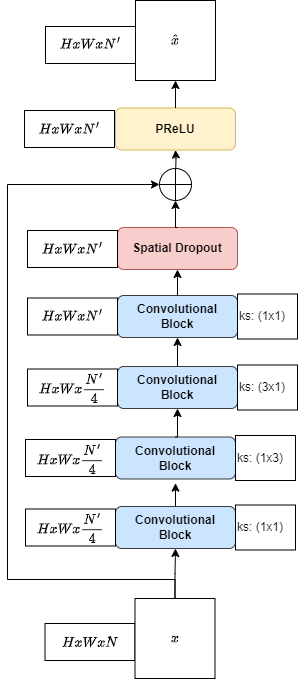

The diagram above was exported from draw.io. Its source (the exported page's mxGraphModel, read from the mxfile embedded in the PNG):
<mxGraphModel dx="1221" dy="823" grid="0" gridSize="10" guides="0" tooltips="1" connect="1" arrows="1" fold="1" page="1" pageScale="1" pageWidth="827" pageHeight="1169" math="1" shadow="0">
  <root>
    <mxCell id="0" />
    <mxCell id="1" parent="0" />
    <mxCell id="_hnpwobRSi7aHBUIMY0L-2" value="$$HxWxN$$" style="rounded=0;whiteSpace=wrap;html=1;" parent="1" vertex="1">
      <mxGeometry x="315.5" y="747.9999999999999" width="90" height="37" as="geometry" />
    </mxCell>
    <mxCell id="_hnpwobRSi7aHBUIMY0L-4" value="$$\hat{x}$$" style="whiteSpace=wrap;html=1;aspect=fixed;" parent="1" vertex="1">
      <mxGeometry x="406" y="125" width="80" height="80" as="geometry" />
    </mxCell>
    <mxCell id="_hnpwobRSi7aHBUIMY0L-5" value="" style="edgeStyle=orthogonalEdgeStyle;rounded=0;orthogonalLoop=1;jettySize=auto;html=1;exitX=0.5;exitY=0;exitDx=0;exitDy=0;entryX=0;entryY=0.5;entryDx=0;entryDy=0;" parent="1" source="_hnpwobRSi7aHBUIMY0L-7" target="_hnpwobRSi7aHBUIMY0L-10" edge="1">
      <mxGeometry relative="1" as="geometry">
        <mxPoint x="249" y="658" as="targetPoint" />
        <Array as="points">
          <mxPoint x="446" y="704" />
          <mxPoint x="278" y="704" />
          <mxPoint x="278" y="309" />
        </Array>
      </mxGeometry>
    </mxCell>
    <mxCell id="_hnpwobRSi7aHBUIMY0L-56" style="edgeStyle=orthogonalEdgeStyle;rounded=0;orthogonalLoop=1;jettySize=auto;html=1;exitX=0.5;exitY=0;exitDx=0;exitDy=0;" parent="1" source="_hnpwobRSi7aHBUIMY0L-7" target="_hnpwobRSi7aHBUIMY0L-21" edge="1">
      <mxGeometry relative="1" as="geometry" />
    </mxCell>
    <mxCell id="_hnpwobRSi7aHBUIMY0L-7" value="$$x$$" style="whiteSpace=wrap;html=1;aspect=fixed;" parent="1" vertex="1">
      <mxGeometry x="405.5" y="723" width="80" height="80" as="geometry" />
    </mxCell>
    <mxCell id="_hnpwobRSi7aHBUIMY0L-9" style="edgeStyle=orthogonalEdgeStyle;rounded=0;orthogonalLoop=1;jettySize=auto;html=1;exitX=0.5;exitY=0;exitDx=0;exitDy=0;" parent="1" target="_hnpwobRSi7aHBUIMY0L-43" edge="1">
      <mxGeometry relative="1" as="geometry">
        <mxPoint x="446" y="303" as="sourcePoint" />
      </mxGeometry>
    </mxCell>
    <mxCell id="_hnpwobRSi7aHBUIMY0L-10" value="" style="shape=orEllipse;perimeter=ellipsePerimeter;whiteSpace=wrap;html=1;backgroundOutline=1;aspect=fixed;" parent="1" vertex="1">
      <mxGeometry x="430" y="293" width="32" height="32" as="geometry" />
    </mxCell>
    <mxCell id="_hnpwobRSi7aHBUIMY0L-11" value="" style="group" parent="1" vertex="1" connectable="0">
      <mxGeometry x="296" y="560" width="270" height="45" as="geometry" />
    </mxCell>
    <mxCell id="_hnpwobRSi7aHBUIMY0L-12" value="Convolutional&lt;div&gt;Block&lt;/div&gt;" style="rounded=1;whiteSpace=wrap;html=1;fontStyle=1;fillColor=#cce5ff;strokeColor=#36393d;" parent="_hnpwobRSi7aHBUIMY0L-11" vertex="1">
      <mxGeometry x="90" y="1.5" width="120" height="42" as="geometry" />
    </mxCell>
    <mxCell id="_hnpwobRSi7aHBUIMY0L-13" value="$$HxWx\frac{N'}{4}$$" style="rounded=0;whiteSpace=wrap;html=1;" parent="_hnpwobRSi7aHBUIMY0L-11" vertex="1">
      <mxGeometry y="3.9999999999998863" width="90" height="37" as="geometry" />
    </mxCell>
    <mxCell id="_hnpwobRSi7aHBUIMY0L-14" value="ks: (1x3)" style="text;html=1;align=left;verticalAlign=middle;whiteSpace=wrap;rounded=0;strokeColor=default;" parent="_hnpwobRSi7aHBUIMY0L-11" vertex="1">
      <mxGeometry x="210" width="60" height="45" as="geometry" />
    </mxCell>
    <mxCell id="_hnpwobRSi7aHBUIMY0L-15" value="" style="group" parent="1" vertex="1" connectable="0">
      <mxGeometry x="298" y="489.5" width="270" height="45" as="geometry" />
    </mxCell>
    <mxCell id="_hnpwobRSi7aHBUIMY0L-16" value="Convolutional&lt;div&gt;Block&lt;/div&gt;" style="rounded=1;whiteSpace=wrap;html=1;fontStyle=1;fillColor=#cce5ff;strokeColor=#36393d;" parent="_hnpwobRSi7aHBUIMY0L-15" vertex="1">
      <mxGeometry x="90" y="1.5" width="120" height="42" as="geometry" />
    </mxCell>
    <mxCell id="_hnpwobRSi7aHBUIMY0L-17" value="$$HxWx\frac{N'}{4}$$" style="rounded=0;whiteSpace=wrap;html=1;" parent="_hnpwobRSi7aHBUIMY0L-15" vertex="1">
      <mxGeometry y="3.9999999999998863" width="90" height="37" as="geometry" />
    </mxCell>
    <mxCell id="_hnpwobRSi7aHBUIMY0L-18" value="ks: (3x1)" style="text;html=1;align=left;verticalAlign=middle;whiteSpace=wrap;rounded=0;strokeColor=default;" parent="_hnpwobRSi7aHBUIMY0L-15" vertex="1">
      <mxGeometry x="210" width="60" height="45" as="geometry" />
    </mxCell>
    <mxCell id="_hnpwobRSi7aHBUIMY0L-19" value="" style="group" parent="1" vertex="1" connectable="0">
      <mxGeometry x="296" y="629.5" width="270" height="45" as="geometry" />
    </mxCell>
    <mxCell id="_hnpwobRSi7aHBUIMY0L-20" style="edgeStyle=orthogonalEdgeStyle;rounded=0;orthogonalLoop=1;jettySize=auto;html=1;exitX=0.5;exitY=0;exitDx=0;exitDy=0;" parent="_hnpwobRSi7aHBUIMY0L-19" source="_hnpwobRSi7aHBUIMY0L-21" edge="1">
      <mxGeometry relative="1" as="geometry">
        <mxPoint x="150" y="-21.83331298828125" as="targetPoint" />
      </mxGeometry>
    </mxCell>
    <mxCell id="_hnpwobRSi7aHBUIMY0L-21" value="Convolutional&lt;div&gt;Block&lt;/div&gt;" style="rounded=1;whiteSpace=wrap;html=1;fontStyle=1;fillColor=#cce5ff;strokeColor=#36393d;" parent="_hnpwobRSi7aHBUIMY0L-19" vertex="1">
      <mxGeometry x="90" y="1.5" width="120" height="42" as="geometry" />
    </mxCell>
    <mxCell id="_hnpwobRSi7aHBUIMY0L-22" value="$$HxWx\frac{N'}{4}$$" style="rounded=0;whiteSpace=wrap;html=1;" parent="_hnpwobRSi7aHBUIMY0L-19" vertex="1">
      <mxGeometry y="3.9999999999998863" width="90" height="37" as="geometry" />
    </mxCell>
    <mxCell id="_hnpwobRSi7aHBUIMY0L-23" value="ks: (1x1)" style="text;html=1;align=left;verticalAlign=middle;whiteSpace=wrap;rounded=0;strokeColor=default;" parent="_hnpwobRSi7aHBUIMY0L-19" vertex="1">
      <mxGeometry x="210" width="60" height="45" as="geometry" />
    </mxCell>
    <mxCell id="_hnpwobRSi7aHBUIMY0L-27" style="edgeStyle=orthogonalEdgeStyle;rounded=0;orthogonalLoop=1;jettySize=auto;html=1;exitX=0.5;exitY=0;exitDx=0;exitDy=0;entryX=0.5;entryY=1;entryDx=0;entryDy=0;" parent="1" source="_hnpwobRSi7aHBUIMY0L-12" target="_hnpwobRSi7aHBUIMY0L-16" edge="1">
      <mxGeometry relative="1" as="geometry" />
    </mxCell>
    <mxCell id="_hnpwobRSi7aHBUIMY0L-28" style="edgeStyle=orthogonalEdgeStyle;rounded=0;orthogonalLoop=1;jettySize=auto;html=1;exitX=0.5;exitY=0;exitDx=0;exitDy=0;" parent="1" source="_hnpwobRSi7aHBUIMY0L-16" target="_hnpwobRSi7aHBUIMY0L-49" edge="1">
      <mxGeometry relative="1" as="geometry">
        <mxPoint x="449" y="466" as="targetPoint" />
      </mxGeometry>
    </mxCell>
    <mxCell id="_hnpwobRSi7aHBUIMY0L-42" value="" style="group" parent="1" vertex="1" connectable="0">
      <mxGeometry x="295" y="232.5" width="211" height="42" as="geometry" />
    </mxCell>
    <mxCell id="_hnpwobRSi7aHBUIMY0L-43" value="PReLU" style="rounded=1;whiteSpace=wrap;html=1;fontStyle=1;fillColor=#fff2cc;strokeColor=#d6b656;container=0;" parent="_hnpwobRSi7aHBUIMY0L-42" vertex="1">
      <mxGeometry x="91" width="120" height="42" as="geometry">
        <mxRectangle x="370" y="302.5" width="74" height="26" as="alternateBounds" />
      </mxGeometry>
    </mxCell>
    <mxCell id="_hnpwobRSi7aHBUIMY0L-44" value="$$HxWxN'$$" style="rounded=0;whiteSpace=wrap;html=1;" parent="_hnpwobRSi7aHBUIMY0L-42" vertex="1">
      <mxGeometry y="2.4999999999998863" width="90" height="37" as="geometry" />
    </mxCell>
    <mxCell id="_hnpwobRSi7aHBUIMY0L-48" value="" style="group" parent="1" vertex="1" connectable="0">
      <mxGeometry x="298" y="418.5" width="270" height="45" as="geometry" />
    </mxCell>
    <mxCell id="_hnpwobRSi7aHBUIMY0L-49" value="Convolutional&lt;div&gt;Block&lt;/div&gt;" style="rounded=1;whiteSpace=wrap;html=1;fontStyle=1;fillColor=#cce5ff;strokeColor=#36393d;" parent="_hnpwobRSi7aHBUIMY0L-48" vertex="1">
      <mxGeometry x="90" y="1.5" width="120" height="42" as="geometry" />
    </mxCell>
    <mxCell id="_hnpwobRSi7aHBUIMY0L-50" value="$$HxWxN'$$" style="rounded=0;whiteSpace=wrap;html=1;" parent="_hnpwobRSi7aHBUIMY0L-48" vertex="1">
      <mxGeometry y="3.9999999999998863" width="90" height="37" as="geometry" />
    </mxCell>
    <mxCell id="_hnpwobRSi7aHBUIMY0L-51" value="ks: (1x1)" style="text;html=1;align=left;verticalAlign=middle;whiteSpace=wrap;rounded=0;strokeColor=default;" parent="_hnpwobRSi7aHBUIMY0L-48" vertex="1">
      <mxGeometry x="210" width="60" height="45" as="geometry" />
    </mxCell>
    <mxCell id="_hnpwobRSi7aHBUIMY0L-54" value="" style="group" parent="1" vertex="1" connectable="0">
      <mxGeometry x="298" y="352" width="210" height="42" as="geometry" />
    </mxCell>
    <mxCell id="_hnpwobRSi7aHBUIMY0L-52" value="Spatial Dropout" style="rounded=1;whiteSpace=wrap;html=1;fontStyle=1;fillColor=#f8cecc;strokeColor=#b85450;" parent="_hnpwobRSi7aHBUIMY0L-54" vertex="1">
      <mxGeometry x="90" width="120" height="42" as="geometry" />
    </mxCell>
    <mxCell id="_hnpwobRSi7aHBUIMY0L-53" value="$$HxWxN'$$" style="rounded=0;whiteSpace=wrap;html=1;" parent="_hnpwobRSi7aHBUIMY0L-54" vertex="1">
      <mxGeometry y="3" width="90" height="37" as="geometry" />
    </mxCell>
    <mxCell id="_hnpwobRSi7aHBUIMY0L-55" style="edgeStyle=orthogonalEdgeStyle;rounded=0;orthogonalLoop=1;jettySize=auto;html=1;" parent="1" source="_hnpwobRSi7aHBUIMY0L-49" target="_hnpwobRSi7aHBUIMY0L-52" edge="1">
      <mxGeometry relative="1" as="geometry" />
    </mxCell>
    <mxCell id="_hnpwobRSi7aHBUIMY0L-57" style="edgeStyle=orthogonalEdgeStyle;rounded=0;orthogonalLoop=1;jettySize=auto;html=1;exitX=0.5;exitY=0;exitDx=0;exitDy=0;entryX=0.5;entryY=1;entryDx=0;entryDy=0;" parent="1" source="_hnpwobRSi7aHBUIMY0L-52" target="_hnpwobRSi7aHBUIMY0L-10" edge="1">
      <mxGeometry relative="1" as="geometry" />
    </mxCell>
    <mxCell id="Hh058eiWqgOWtWf0bU94-1" style="edgeStyle=orthogonalEdgeStyle;rounded=0;orthogonalLoop=1;jettySize=auto;html=1;exitX=0.5;exitY=0;exitDx=0;exitDy=0;" parent="1" source="_hnpwobRSi7aHBUIMY0L-43" target="_hnpwobRSi7aHBUIMY0L-4" edge="1">
      <mxGeometry relative="1" as="geometry" />
    </mxCell>
    <mxCell id="FzHuyFQbKj2kzN35tiHU-1" value="$$HxWxN'$$" style="rounded=0;whiteSpace=wrap;html=1;" parent="1" vertex="1">
      <mxGeometry x="316" y="150.9999999999999" width="90" height="37" as="geometry" />
    </mxCell>
  </root>
</mxGraphModel>